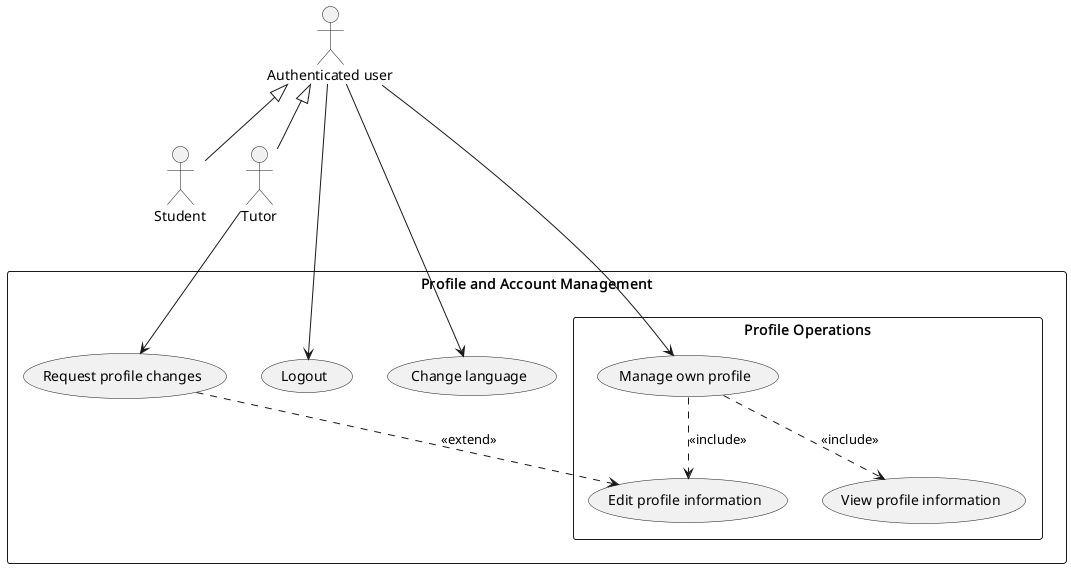

The diagram above was rendered by PlantUML. Its source (embedded in the PNG):
@startuml Profile_Management
top to bottom direction
skinparam packageStyle rectangle

actor "Authenticated user" as LoggedInUser
actor "Student" as Student
actor "Tutor" as Tutor

LoggedInUser <|-- Student
LoggedInUser <|-- Tutor

rectangle "Profile and Account Management" {
  usecase (Logout) as UC_LOGOUT
  usecase (Change language) as UC_LANG
  
  package "Profile Operations" {
    usecase (Manage own profile) as UC_PROF
    usecase (View profile information) as UC_VIEW_PROF
    usecase (Edit profile information) as UC_EDIT_PROF
  }
  
  usecase (Request profile changes) as UC_REQ_CHANGE
}

LoggedInUser --> UC_LOGOUT
LoggedInUser --> UC_LANG
LoggedInUser --> UC_PROF

Tutor --> UC_REQ_CHANGE

UC_PROF ..> UC_VIEW_PROF : <<include>>
UC_PROF ..> UC_EDIT_PROF : <<include>>
UC_REQ_CHANGE ..> UC_EDIT_PROF : <<extend>>

@enduml